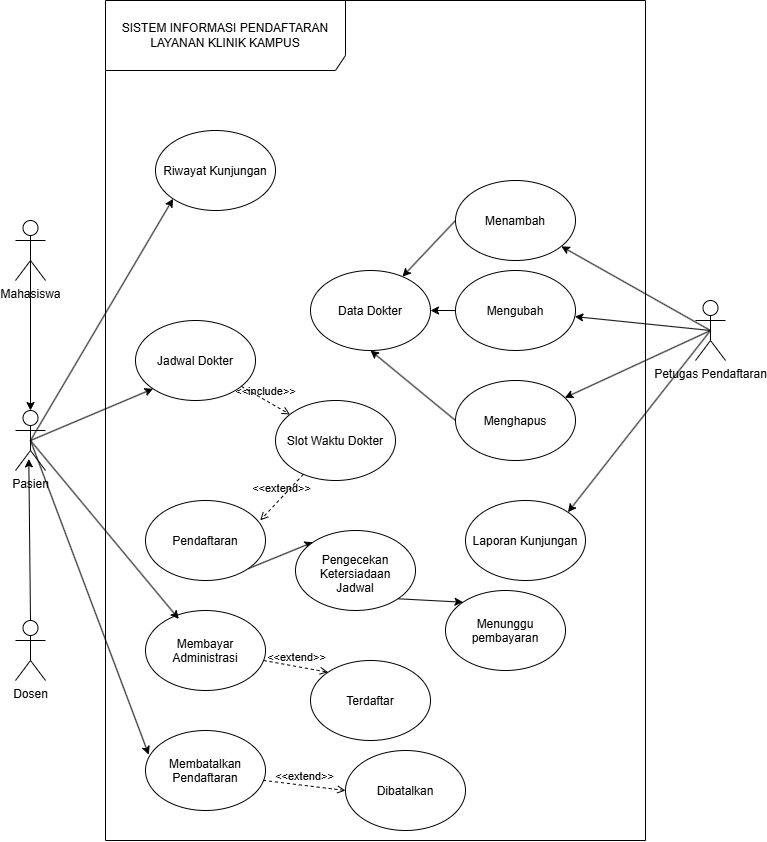

The diagram above was exported from draw.io. Its source (the exported page's mxGraphModel, read from the mxfile embedded in the PNG):
<mxGraphModel dx="921" dy="743" grid="1" gridSize="10" guides="1" tooltips="1" connect="1" arrows="1" fold="1" page="1" pageScale="1" pageWidth="850" pageHeight="1100" math="0" shadow="0">
  <root>
    <mxCell id="0" />
    <mxCell id="1" parent="0" />
    <mxCell id="DtcEEOulXfRICaAM4y4W-1" parent="1" style="shape=umlFrame;whiteSpace=wrap;html=1;pointerEvents=0;recursiveResize=0;container=1;collapsible=0;width=240;height=70;" value="SISTEM INFORMASI PENDAFTARAN LAYANAN KLINIK KAMPUS" vertex="1">
      <mxGeometry height="840" width="540" x="160" y="80" as="geometry" />
    </mxCell>
    <mxCell id="DtcEEOulXfRICaAM4y4W-5" parent="DtcEEOulXfRICaAM4y4W-1" style="ellipse;whiteSpace=wrap;html=1;shapeInside=1;" value="Jadwal Dokter" vertex="1">
      <mxGeometry height="80" width="120" x="30" y="320" as="geometry" />
    </mxCell>
    <mxCell id="DtcEEOulXfRICaAM4y4W-35" edge="1" parent="DtcEEOulXfRICaAM4y4W-1" source="DtcEEOulXfRICaAM4y4W-9" style="edgeStyle=none;rounded=0;orthogonalLoop=1;jettySize=auto;html=1;exitX=1;exitY=1;exitDx=0;exitDy=0;entryX=0;entryY=0;entryDx=0;entryDy=0;" target="DtcEEOulXfRICaAM4y4W-33">
      <mxGeometry relative="1" as="geometry" />
    </mxCell>
    <mxCell id="DtcEEOulXfRICaAM4y4W-9" parent="DtcEEOulXfRICaAM4y4W-1" style="ellipse;whiteSpace=wrap;html=1;shapeInside=1;" value="Pendaftaran" vertex="1">
      <mxGeometry height="80" width="120" x="40" y="500" as="geometry" />
    </mxCell>
    <mxCell id="DtcEEOulXfRICaAM4y4W-24" edge="1" parent="DtcEEOulXfRICaAM4y4W-1" source="DtcEEOulXfRICaAM4y4W-16" style="edgeStyle=none;rounded=0;orthogonalLoop=1;jettySize=auto;html=1;exitX=0;exitY=0.5;exitDx=0;exitDy=0;" target="DtcEEOulXfRICaAM4y4W-19">
      <mxGeometry relative="1" as="geometry" />
    </mxCell>
    <mxCell id="DtcEEOulXfRICaAM4y4W-16" parent="DtcEEOulXfRICaAM4y4W-1" style="ellipse;whiteSpace=wrap;html=1;shapeInside=1;" value="Menambah" vertex="1">
      <mxGeometry height="80" width="120" x="350" y="180" as="geometry" />
    </mxCell>
    <mxCell id="DtcEEOulXfRICaAM4y4W-25" edge="1" parent="DtcEEOulXfRICaAM4y4W-1" source="DtcEEOulXfRICaAM4y4W-17" style="edgeStyle=none;rounded=0;orthogonalLoop=1;jettySize=auto;html=1;exitX=0;exitY=0.5;exitDx=0;exitDy=0;entryX=0.5;entryY=1;entryDx=0;entryDy=0;" target="DtcEEOulXfRICaAM4y4W-19">
      <mxGeometry relative="1" as="geometry" />
    </mxCell>
    <mxCell id="DtcEEOulXfRICaAM4y4W-17" parent="DtcEEOulXfRICaAM4y4W-1" style="ellipse;whiteSpace=wrap;html=1;shapeInside=1;" value="Menghapus" vertex="1">
      <mxGeometry height="80" width="120" x="350" y="380" as="geometry" />
    </mxCell>
    <mxCell id="DtcEEOulXfRICaAM4y4W-23" edge="1" parent="DtcEEOulXfRICaAM4y4W-1" source="DtcEEOulXfRICaAM4y4W-18" style="edgeStyle=none;rounded=0;orthogonalLoop=1;jettySize=auto;html=1;exitX=0;exitY=0.5;exitDx=0;exitDy=0;" target="DtcEEOulXfRICaAM4y4W-19">
      <mxGeometry relative="1" as="geometry" />
    </mxCell>
    <mxCell id="DtcEEOulXfRICaAM4y4W-18" parent="DtcEEOulXfRICaAM4y4W-1" style="ellipse;whiteSpace=wrap;html=1;shapeInside=1;" value="Mengubah" vertex="1">
      <mxGeometry height="80" width="120" x="350" y="270" as="geometry" />
    </mxCell>
    <mxCell id="DtcEEOulXfRICaAM4y4W-19" parent="DtcEEOulXfRICaAM4y4W-1" style="ellipse;whiteSpace=wrap;html=1;shapeInside=1;" value="Data Dokter" vertex="1">
      <mxGeometry height="80" width="120" x="205" y="270" as="geometry" />
    </mxCell>
    <mxCell id="DtcEEOulXfRICaAM4y4W-26" parent="DtcEEOulXfRICaAM4y4W-1" style="ellipse;whiteSpace=wrap;html=1;shapeInside=1;" value="Laporan Kunjungan" vertex="1">
      <mxGeometry height="80" width="120" x="360" y="500" as="geometry" />
    </mxCell>
    <mxCell id="DtcEEOulXfRICaAM4y4W-28" parent="DtcEEOulXfRICaAM4y4W-1" style="ellipse;whiteSpace=wrap;html=1;shapeInside=1;" value="Riwayat Kunjungan" vertex="1">
      <mxGeometry height="80" width="120" x="50" y="130" as="geometry" />
    </mxCell>
    <mxCell id="DtcEEOulXfRICaAM4y4W-30" parent="DtcEEOulXfRICaAM4y4W-1" style="ellipse;whiteSpace=wrap;html=1;shapeInside=1;" value="Slot Waktu Dokter" vertex="1">
      <mxGeometry height="80" width="120" x="170" y="400" as="geometry" />
    </mxCell>
    <mxCell id="DtcEEOulXfRICaAM4y4W-31" edge="1" parent="DtcEEOulXfRICaAM4y4W-1" source="DtcEEOulXfRICaAM4y4W-5" style="html=1;verticalAlign=bottom;labelBackgroundColor=none;endArrow=open;endFill=0;dashed=1;rounded=0;" target="DtcEEOulXfRICaAM4y4W-30" value="&amp;lt;&amp;lt;include&amp;gt;&amp;gt;">
      <mxGeometry relative="1" width="160" as="geometry">
        <mxPoint x="-10" y="140" as="sourcePoint" />
        <mxPoint x="310" y="220" as="targetPoint" />
      </mxGeometry>
    </mxCell>
    <mxCell id="DtcEEOulXfRICaAM4y4W-44" edge="1" parent="DtcEEOulXfRICaAM4y4W-1" source="DtcEEOulXfRICaAM4y4W-33" style="edgeStyle=none;rounded=0;orthogonalLoop=1;jettySize=auto;html=1;exitX=1;exitY=1;exitDx=0;exitDy=0;entryX=0;entryY=0;entryDx=0;entryDy=0;" target="DtcEEOulXfRICaAM4y4W-40">
      <mxGeometry relative="1" as="geometry" />
    </mxCell>
    <mxCell id="DtcEEOulXfRICaAM4y4W-33" parent="DtcEEOulXfRICaAM4y4W-1" style="ellipse;whiteSpace=wrap;html=1;shapeInside=1;" value="Pengecekan Ketersiadaan Jadwal" vertex="1">
      <mxGeometry height="80" width="120" x="190" y="530" as="geometry" />
    </mxCell>
    <mxCell id="DtcEEOulXfRICaAM4y4W-34" edge="1" parent="DtcEEOulXfRICaAM4y4W-1" source="DtcEEOulXfRICaAM4y4W-30" style="html=1;verticalAlign=bottom;labelBackgroundColor=none;endArrow=open;endFill=0;dashed=1;rounded=0;entryX=0.956;entryY=0.248;entryDx=0;entryDy=0;entryPerimeter=0;" target="DtcEEOulXfRICaAM4y4W-9" value="&amp;lt;&amp;lt;extend&amp;gt;&amp;gt;">
      <mxGeometry relative="1" width="160" as="geometry">
        <mxPoint x="180" y="500" as="sourcePoint" />
        <mxPoint x="340" y="500" as="targetPoint" />
      </mxGeometry>
    </mxCell>
    <mxCell id="DtcEEOulXfRICaAM4y4W-36" parent="DtcEEOulXfRICaAM4y4W-1" style="ellipse;whiteSpace=wrap;html=1;shapeInside=1;" value="Membayar Administrasi" vertex="1">
      <mxGeometry height="80" width="120" x="40" y="610" as="geometry" />
    </mxCell>
    <mxCell id="DtcEEOulXfRICaAM4y4W-37" parent="DtcEEOulXfRICaAM4y4W-1" style="ellipse;whiteSpace=wrap;html=1;shapeInside=1;" value="Membatalkan Pendaftaran" vertex="1">
      <mxGeometry height="80" width="120" x="40" y="730" as="geometry" />
    </mxCell>
    <mxCell id="DtcEEOulXfRICaAM4y4W-40" parent="DtcEEOulXfRICaAM4y4W-1" style="ellipse;whiteSpace=wrap;html=1;shapeInside=1;" value="Menunggu pembayaran" vertex="1">
      <mxGeometry height="80" width="120" x="340" y="590" as="geometry" />
    </mxCell>
    <mxCell id="DtcEEOulXfRICaAM4y4W-42" parent="DtcEEOulXfRICaAM4y4W-1" style="ellipse;whiteSpace=wrap;html=1;shapeInside=1;" value="Terdaftar" vertex="1">
      <mxGeometry height="80" width="120" x="205" y="660" as="geometry" />
    </mxCell>
    <mxCell id="DtcEEOulXfRICaAM4y4W-46" edge="1" parent="DtcEEOulXfRICaAM4y4W-1" source="DtcEEOulXfRICaAM4y4W-36" style="html=1;verticalAlign=bottom;labelBackgroundColor=none;endArrow=open;endFill=0;dashed=1;rounded=0;entryX=0;entryY=0;entryDx=0;entryDy=0;" target="DtcEEOulXfRICaAM4y4W-42" value="&amp;lt;&amp;lt;extend&amp;gt;&amp;gt;">
      <mxGeometry relative="1" width="160" as="geometry">
        <mxPoint x="160" y="630" as="sourcePoint" />
        <mxPoint x="320" y="630" as="targetPoint" />
      </mxGeometry>
    </mxCell>
    <mxCell id="DtcEEOulXfRICaAM4y4W-47" edge="1" parent="DtcEEOulXfRICaAM4y4W-1" source="DtcEEOulXfRICaAM4y4W-37" style="html=1;verticalAlign=bottom;labelBackgroundColor=none;endArrow=open;endFill=0;dashed=1;rounded=0;exitX=0.98;exitY=0.623;exitDx=0;exitDy=0;exitPerimeter=0;entryX=0;entryY=0.5;entryDx=0;entryDy=0;" target="DtcEEOulXfRICaAM4y4W-48" value="&amp;lt;&amp;lt;extend&amp;gt;&amp;gt;">
      <mxGeometry relative="1" width="160" as="geometry">
        <mxPoint x="170" y="820" as="sourcePoint" />
        <mxPoint x="330" y="820" as="targetPoint" />
      </mxGeometry>
    </mxCell>
    <mxCell id="DtcEEOulXfRICaAM4y4W-48" parent="DtcEEOulXfRICaAM4y4W-1" style="ellipse;whiteSpace=wrap;html=1;shapeInside=1;" value="Dibatalkan" vertex="1">
      <mxGeometry height="80" width="120" x="240" y="750" as="geometry" />
    </mxCell>
    <mxCell id="DtcEEOulXfRICaAM4y4W-2" parent="1" style="shape=umlActor;verticalLabelPosition=bottom;verticalAlign=top;html=1;" value="Mahasiswa" vertex="1">
      <mxGeometry height="60" width="30" x="70" y="300" as="geometry" />
    </mxCell>
    <mxCell id="DtcEEOulXfRICaAM4y4W-3" parent="1" style="shape=umlActor;verticalLabelPosition=bottom;verticalAlign=top;html=1;" value="Dosen" vertex="1">
      <mxGeometry height="60" width="30" x="70" y="700" as="geometry" />
    </mxCell>
    <mxCell id="DtcEEOulXfRICaAM4y4W-20" edge="1" parent="1" source="DtcEEOulXfRICaAM4y4W-4" style="edgeStyle=none;rounded=0;orthogonalLoop=1;jettySize=auto;html=1;exitX=0.5;exitY=0.5;exitDx=0;exitDy=0;exitPerimeter=0;" target="DtcEEOulXfRICaAM4y4W-17">
      <mxGeometry relative="1" as="geometry" />
    </mxCell>
    <mxCell id="DtcEEOulXfRICaAM4y4W-21" edge="1" parent="1" source="DtcEEOulXfRICaAM4y4W-4" style="edgeStyle=none;rounded=0;orthogonalLoop=1;jettySize=auto;html=1;exitX=0.5;exitY=0.5;exitDx=0;exitDy=0;exitPerimeter=0;" target="DtcEEOulXfRICaAM4y4W-18">
      <mxGeometry relative="1" as="geometry" />
    </mxCell>
    <mxCell id="DtcEEOulXfRICaAM4y4W-22" edge="1" parent="1" source="DtcEEOulXfRICaAM4y4W-4" style="edgeStyle=none;rounded=0;orthogonalLoop=1;jettySize=auto;html=1;exitX=0.5;exitY=0.5;exitDx=0;exitDy=0;exitPerimeter=0;" target="DtcEEOulXfRICaAM4y4W-16">
      <mxGeometry relative="1" as="geometry" />
    </mxCell>
    <mxCell id="DtcEEOulXfRICaAM4y4W-27" edge="1" parent="1" source="DtcEEOulXfRICaAM4y4W-4" style="edgeStyle=none;rounded=0;orthogonalLoop=1;jettySize=auto;html=1;exitX=0.5;exitY=0.5;exitDx=0;exitDy=0;exitPerimeter=0;entryX=1;entryY=0;entryDx=0;entryDy=0;" target="DtcEEOulXfRICaAM4y4W-26">
      <mxGeometry relative="1" as="geometry" />
    </mxCell>
    <mxCell id="DtcEEOulXfRICaAM4y4W-4" parent="1" style="shape=umlActor;verticalLabelPosition=bottom;verticalAlign=top;html=1;" value="Petugas Pendaftaran" vertex="1">
      <mxGeometry height="60" width="30" x="750" y="380" as="geometry" />
    </mxCell>
    <mxCell id="DtcEEOulXfRICaAM4y4W-14" edge="1" parent="1" source="DtcEEOulXfRICaAM4y4W-10" style="edgeStyle=none;rounded=0;orthogonalLoop=1;jettySize=auto;html=1;exitX=0.5;exitY=0.5;exitDx=0;exitDy=0;exitPerimeter=0;entryX=0;entryY=1;entryDx=0;entryDy=0;" target="DtcEEOulXfRICaAM4y4W-5">
      <mxGeometry relative="1" as="geometry" />
    </mxCell>
    <mxCell id="DtcEEOulXfRICaAM4y4W-29" edge="1" parent="1" source="DtcEEOulXfRICaAM4y4W-10" style="edgeStyle=none;rounded=0;orthogonalLoop=1;jettySize=auto;html=1;exitX=0.5;exitY=0.5;exitDx=0;exitDy=0;exitPerimeter=0;entryX=0;entryY=1;entryDx=0;entryDy=0;" target="DtcEEOulXfRICaAM4y4W-28">
      <mxGeometry relative="1" as="geometry" />
    </mxCell>
    <mxCell id="DtcEEOulXfRICaAM4y4W-10" parent="1" style="shape=umlActor;verticalLabelPosition=bottom;verticalAlign=top;html=1;" value="Pasien" vertex="1">
      <mxGeometry height="60" width="30" x="70" y="490" as="geometry" />
    </mxCell>
    <mxCell id="DtcEEOulXfRICaAM4y4W-12" edge="1" parent="1" source="DtcEEOulXfRICaAM4y4W-2" style="edgeStyle=none;rounded=0;orthogonalLoop=1;jettySize=auto;html=1;exitX=0.5;exitY=0.5;exitDx=0;exitDy=0;exitPerimeter=0;entryX=0.5;entryY=0;entryDx=0;entryDy=0;entryPerimeter=0;" target="DtcEEOulXfRICaAM4y4W-10">
      <mxGeometry relative="1" as="geometry" />
    </mxCell>
    <mxCell id="DtcEEOulXfRICaAM4y4W-13" edge="1" parent="1" source="DtcEEOulXfRICaAM4y4W-3" style="edgeStyle=none;rounded=0;orthogonalLoop=1;jettySize=auto;html=1;exitX=0.5;exitY=0;exitDx=0;exitDy=0;exitPerimeter=0;entryX=0.443;entryY=0.807;entryDx=0;entryDy=0;entryPerimeter=0;" target="DtcEEOulXfRICaAM4y4W-10">
      <mxGeometry relative="1" as="geometry" />
    </mxCell>
    <mxCell id="DtcEEOulXfRICaAM4y4W-38" edge="1" parent="1" source="DtcEEOulXfRICaAM4y4W-10" style="edgeStyle=none;rounded=0;orthogonalLoop=1;jettySize=auto;html=1;exitX=0.5;exitY=0.5;exitDx=0;exitDy=0;exitPerimeter=0;entryX=0.277;entryY=0.105;entryDx=0;entryDy=0;entryPerimeter=0;" target="DtcEEOulXfRICaAM4y4W-36">
      <mxGeometry relative="1" as="geometry" />
    </mxCell>
    <mxCell id="DtcEEOulXfRICaAM4y4W-39" edge="1" parent="1" source="DtcEEOulXfRICaAM4y4W-10" style="edgeStyle=none;rounded=0;orthogonalLoop=1;jettySize=auto;html=1;exitX=0.5;exitY=0.5;exitDx=0;exitDy=0;exitPerimeter=0;entryX=0.027;entryY=0.302;entryDx=0;entryDy=0;entryPerimeter=0;" target="DtcEEOulXfRICaAM4y4W-37">
      <mxGeometry relative="1" as="geometry" />
    </mxCell>
  </root>
</mxGraphModel>